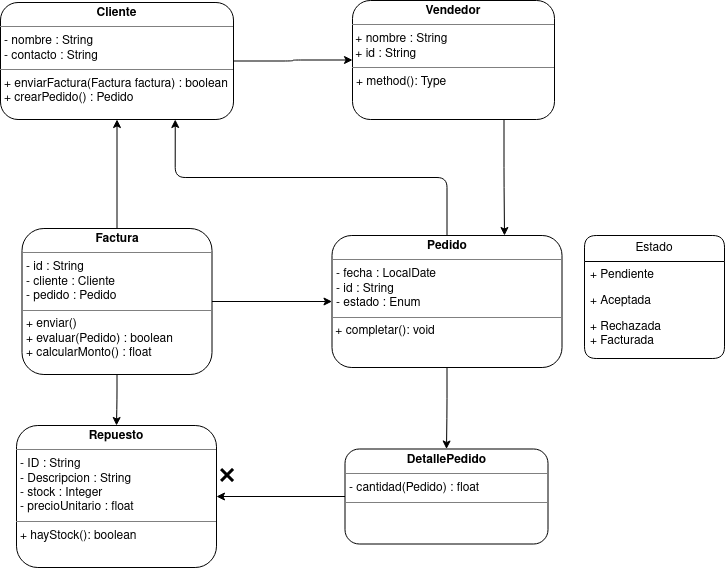

The diagram above was exported from draw.io. Its source (the exported page's mxGraphModel, read from the mxfile embedded in the PNG):
<mxGraphModel dx="833" dy="653" grid="0" gridSize="10" guides="1" tooltips="1" connect="1" arrows="1" fold="1" page="1" pageScale="1" pageWidth="827" pageHeight="1169" math="0" shadow="0">
  <root>
    <mxCell id="0" />
    <mxCell id="1" parent="0" />
    <mxCell id="o9Vc9QndUjhquRSRHqg4-36" style="edgeStyle=orthogonalEdgeStyle;rounded=1;orthogonalLoop=1;jettySize=auto;html=1;exitX=0.5;exitY=0;exitDx=0;exitDy=0;entryX=0.75;entryY=1;entryDx=0;entryDy=0;" edge="1" parent="1" source="o9Vc9QndUjhquRSRHqg4-11" target="o9Vc9QndUjhquRSRHqg4-25">
      <mxGeometry relative="1" as="geometry" />
    </mxCell>
    <mxCell id="o9Vc9QndUjhquRSRHqg4-62" style="edgeStyle=orthogonalEdgeStyle;rounded=1;orthogonalLoop=1;jettySize=auto;html=1;exitX=0.5;exitY=1;exitDx=0;exitDy=0;" edge="1" parent="1" source="o9Vc9QndUjhquRSRHqg4-11" target="o9Vc9QndUjhquRSRHqg4-60">
      <mxGeometry relative="1" as="geometry" />
    </mxCell>
    <mxCell id="o9Vc9QndUjhquRSRHqg4-11" value="&lt;p style=&quot;margin:0px;margin-top:4px;text-align:center;&quot;&gt;&lt;b&gt;Pedido&lt;/b&gt;&lt;br&gt;&lt;/p&gt;&lt;hr size=&quot;1&quot;&gt;&lt;p style=&quot;margin:0px;margin-left:4px;&quot;&gt;- fecha : LocalDate&lt;/p&gt;&lt;p style=&quot;margin:0px;margin-left:4px;&quot;&gt;- id : String&lt;/p&gt;&lt;p style=&quot;margin:0px;margin-left:4px;&quot;&gt;- estado : Enum&lt;br&gt;&lt;/p&gt;&lt;hr size=&quot;1&quot;&gt;&amp;nbsp;+ completar(): void" style="verticalAlign=top;align=left;overflow=fill;fontSize=12;fontFamily=Helvetica;html=1;whiteSpace=wrap;rounded=1;" vertex="1" parent="1">
      <mxGeometry x="387.5" y="385" width="230" height="132" as="geometry" />
    </mxCell>
    <mxCell id="o9Vc9QndUjhquRSRHqg4-49" style="edgeStyle=orthogonalEdgeStyle;rounded=1;orthogonalLoop=1;jettySize=auto;html=1;exitX=1;exitY=0.5;exitDx=0;exitDy=0;" edge="1" parent="1" source="o9Vc9QndUjhquRSRHqg4-12" target="o9Vc9QndUjhquRSRHqg4-11">
      <mxGeometry relative="1" as="geometry" />
    </mxCell>
    <mxCell id="o9Vc9QndUjhquRSRHqg4-72" style="edgeStyle=orthogonalEdgeStyle;rounded=1;orthogonalLoop=1;jettySize=auto;html=1;exitX=0.5;exitY=1;exitDx=0;exitDy=0;" edge="1" parent="1" source="o9Vc9QndUjhquRSRHqg4-12" target="o9Vc9QndUjhquRSRHqg4-13">
      <mxGeometry relative="1" as="geometry" />
    </mxCell>
    <mxCell id="o9Vc9QndUjhquRSRHqg4-76" style="edgeStyle=orthogonalEdgeStyle;rounded=1;orthogonalLoop=1;jettySize=auto;html=1;exitX=0.5;exitY=0;exitDx=0;exitDy=0;" edge="1" parent="1" source="o9Vc9QndUjhquRSRHqg4-12" target="o9Vc9QndUjhquRSRHqg4-25">
      <mxGeometry relative="1" as="geometry" />
    </mxCell>
    <mxCell id="o9Vc9QndUjhquRSRHqg4-12" value="&lt;p style=&quot;margin:0px;margin-top:4px;text-align:center;&quot;&gt;&lt;b&gt;Factura&lt;/b&gt;&lt;br&gt;&lt;/p&gt;&lt;hr size=&quot;1&quot;&gt;&lt;p style=&quot;margin:0px;margin-left:4px;&quot;&gt;- id : String&lt;/p&gt;&lt;p style=&quot;margin:0px;margin-left:4px;&quot;&gt;- cliente : Cliente&lt;/p&gt;&lt;p style=&quot;margin:0px;margin-left:4px;&quot;&gt;- pedido : Pedido&lt;br&gt;&lt;/p&gt;&lt;hr size=&quot;1&quot;&gt;&lt;p style=&quot;margin:0px;margin-left:4px;&quot;&gt;+ enviar()&lt;/p&gt;&lt;p style=&quot;margin:0px;margin-left:4px;&quot;&gt;+ evaluar(Pedido) : boolean&lt;br&gt;&lt;/p&gt;&lt;p style=&quot;margin:0px;margin-left:4px;&quot;&gt;+ calcularMonto() : float&lt;/p&gt;&lt;p style=&quot;margin:0px;margin-left:4px;&quot;&gt;&lt;br&gt;&lt;/p&gt;" style="verticalAlign=top;align=left;overflow=fill;fontSize=12;fontFamily=Helvetica;html=1;whiteSpace=wrap;rounded=1;" vertex="1" parent="1">
      <mxGeometry x="77.5" y="378" width="190" height="146" as="geometry" />
    </mxCell>
    <mxCell id="o9Vc9QndUjhquRSRHqg4-13" value="&lt;p style=&quot;margin:0px;margin-top:4px;text-align:center;&quot;&gt;&lt;b&gt;Repuesto&lt;/b&gt;&lt;br&gt;&lt;/p&gt;&lt;hr size=&quot;1&quot;&gt;&lt;p style=&quot;margin:0px;margin-left:4px;&quot;&gt;- ID : String&lt;/p&gt;&lt;p style=&quot;margin:0px;margin-left:4px;&quot;&gt;- Descripcion : String&lt;/p&gt;&lt;p style=&quot;margin:0px;margin-left:4px;&quot;&gt;- stock : Integer&lt;/p&gt;&lt;p style=&quot;margin:0px;margin-left:4px;&quot;&gt;- precioUnitario : float&lt;br&gt;&lt;/p&gt;&lt;hr size=&quot;1&quot;&gt;&lt;p style=&quot;margin:0px;margin-left:4px;&quot;&gt;+ hayStock(): boolean&lt;/p&gt;" style="verticalAlign=top;align=left;overflow=fill;fontSize=12;fontFamily=Helvetica;html=1;whiteSpace=wrap;rounded=1;" vertex="1" parent="1">
      <mxGeometry x="72" y="575" width="200" height="142" as="geometry" />
    </mxCell>
    <mxCell id="o9Vc9QndUjhquRSRHqg4-57" style="edgeStyle=orthogonalEdgeStyle;rounded=1;orthogonalLoop=1;jettySize=auto;html=1;exitX=1;exitY=0.5;exitDx=0;exitDy=0;" edge="1" parent="1" source="o9Vc9QndUjhquRSRHqg4-25" target="o9Vc9QndUjhquRSRHqg4-55">
      <mxGeometry relative="1" as="geometry" />
    </mxCell>
    <mxCell id="o9Vc9QndUjhquRSRHqg4-25" value="&lt;p style=&quot;margin:0px;margin-top:4px;text-align:center;&quot;&gt;&lt;b&gt;Cliente&lt;/b&gt;&lt;br&gt;&lt;/p&gt;&lt;hr size=&quot;1&quot;&gt;&lt;p style=&quot;margin:0px;margin-left:4px;&quot;&gt;- nombre : String&lt;br&gt;&lt;/p&gt;&lt;p style=&quot;margin:0px;margin-left:4px;&quot;&gt;- contacto : String&lt;br&gt;&lt;/p&gt;&lt;hr size=&quot;1&quot;&gt;&lt;p style=&quot;margin:0px;margin-left:4px;&quot;&gt;+ enviarFactura(Factura factura) : boolean&lt;/p&gt;&lt;p style=&quot;margin:0px;margin-left:4px;&quot;&gt;+ crearPedido() : Pedido&lt;br&gt;&lt;/p&gt;" style="verticalAlign=top;align=left;overflow=fill;fontSize=12;fontFamily=Helvetica;html=1;whiteSpace=wrap;rounded=1;" vertex="1" parent="1">
      <mxGeometry x="56" y="152" width="233" height="117" as="geometry" />
    </mxCell>
    <mxCell id="o9Vc9QndUjhquRSRHqg4-38" style="edgeStyle=orthogonalEdgeStyle;rounded=1;orthogonalLoop=1;jettySize=auto;html=1;exitX=0.5;exitY=1;exitDx=0;exitDy=0;" edge="1" parent="1" source="o9Vc9QndUjhquRSRHqg4-25" target="o9Vc9QndUjhquRSRHqg4-25">
      <mxGeometry relative="1" as="geometry" />
    </mxCell>
    <mxCell id="o9Vc9QndUjhquRSRHqg4-53" style="edgeStyle=orthogonalEdgeStyle;rounded=1;orthogonalLoop=1;jettySize=auto;html=1;exitX=0.5;exitY=1;exitDx=0;exitDy=0;" edge="1" parent="1" source="o9Vc9QndUjhquRSRHqg4-12" target="o9Vc9QndUjhquRSRHqg4-12">
      <mxGeometry relative="1" as="geometry" />
    </mxCell>
    <mxCell id="o9Vc9QndUjhquRSRHqg4-66" style="edgeStyle=orthogonalEdgeStyle;rounded=1;orthogonalLoop=1;jettySize=auto;html=1;exitX=0.75;exitY=1;exitDx=0;exitDy=0;entryX=0.75;entryY=0;entryDx=0;entryDy=0;" edge="1" parent="1" source="o9Vc9QndUjhquRSRHqg4-55" target="o9Vc9QndUjhquRSRHqg4-11">
      <mxGeometry relative="1" as="geometry" />
    </mxCell>
    <mxCell id="o9Vc9QndUjhquRSRHqg4-55" value="&lt;p style=&quot;margin:0px;margin-top:4px;text-align:center;&quot;&gt;&lt;b&gt;Vendedor&lt;/b&gt;&lt;br&gt;&lt;/p&gt;&lt;hr size=&quot;1&quot;&gt;&lt;div&gt;&amp;nbsp;+ nombre : String&lt;/div&gt;&lt;div&gt;&amp;nbsp;+ id : String&lt;/div&gt;&lt;hr size=&quot;1&quot;&gt;&lt;p style=&quot;margin:0px;margin-left:4px;&quot;&gt;+ method(): Type&lt;/p&gt;" style="verticalAlign=top;align=left;overflow=fill;fontSize=12;fontFamily=Helvetica;html=1;whiteSpace=wrap;rounded=1;" vertex="1" parent="1">
      <mxGeometry x="408" y="150" width="202" height="119" as="geometry" />
    </mxCell>
    <mxCell id="o9Vc9QndUjhquRSRHqg4-59" style="edgeStyle=orthogonalEdgeStyle;rounded=1;orthogonalLoop=1;jettySize=auto;html=1;exitX=0.5;exitY=1;exitDx=0;exitDy=0;" edge="1" parent="1" source="o9Vc9QndUjhquRSRHqg4-55" target="o9Vc9QndUjhquRSRHqg4-55">
      <mxGeometry relative="1" as="geometry" />
    </mxCell>
    <mxCell id="o9Vc9QndUjhquRSRHqg4-73" style="edgeStyle=orthogonalEdgeStyle;rounded=1;orthogonalLoop=1;jettySize=auto;html=1;exitX=0;exitY=0.5;exitDx=0;exitDy=0;" edge="1" parent="1" source="o9Vc9QndUjhquRSRHqg4-60" target="o9Vc9QndUjhquRSRHqg4-13">
      <mxGeometry relative="1" as="geometry" />
    </mxCell>
    <mxCell id="o9Vc9QndUjhquRSRHqg4-60" value="&lt;p style=&quot;margin:0px;margin-top:4px;text-align:center;&quot;&gt;&lt;b&gt;DetallePedido&lt;/b&gt;&lt;br&gt;&lt;/p&gt;&lt;hr size=&quot;1&quot;&gt;&lt;p style=&quot;margin:0px;margin-left:4px;&quot;&gt;- cantidad(Pedido) : float&lt;/p&gt;&lt;hr size=&quot;1&quot;&gt;&lt;p style=&quot;margin:0px;margin-left:4px;&quot;&gt;&lt;br&gt;&lt;/p&gt;" style="verticalAlign=top;align=left;overflow=fill;fontSize=12;fontFamily=Helvetica;html=1;whiteSpace=wrap;rounded=1;" vertex="1" parent="1">
      <mxGeometry x="400.5" y="598.5" width="203" height="95" as="geometry" />
    </mxCell>
    <mxCell id="o9Vc9QndUjhquRSRHqg4-63" value="" style="shape=umlDestroy;whiteSpace=wrap;html=1;strokeWidth=3;targetShapes=umlLifeline;rounded=1;" vertex="1" parent="1">
      <mxGeometry x="276.5" y="618.5" width="12" height="12" as="geometry" />
    </mxCell>
    <mxCell id="o9Vc9QndUjhquRSRHqg4-68" value="Estado" style="swimlane;fontStyle=0;childLayout=stackLayout;horizontal=1;startSize=26;fillColor=none;horizontalStack=0;resizeParent=1;resizeParentMax=0;resizeLast=0;collapsible=1;marginBottom=0;whiteSpace=wrap;html=1;rounded=1;" vertex="1" parent="1">
      <mxGeometry x="640" y="385" width="140" height="123" as="geometry" />
    </mxCell>
    <mxCell id="o9Vc9QndUjhquRSRHqg4-69" value="+ Pendiente" style="text;strokeColor=none;fillColor=none;align=left;verticalAlign=top;spacingLeft=4;spacingRight=4;overflow=hidden;rotatable=0;points=[[0,0.5],[1,0.5]];portConstraint=eastwest;whiteSpace=wrap;html=1;" vertex="1" parent="o9Vc9QndUjhquRSRHqg4-68">
      <mxGeometry y="26" width="140" height="26" as="geometry" />
    </mxCell>
    <mxCell id="o9Vc9QndUjhquRSRHqg4-70" value="+ Aceptada" style="text;strokeColor=none;fillColor=none;align=left;verticalAlign=top;spacingLeft=4;spacingRight=4;overflow=hidden;rotatable=0;points=[[0,0.5],[1,0.5]];portConstraint=eastwest;whiteSpace=wrap;html=1;" vertex="1" parent="o9Vc9QndUjhquRSRHqg4-68">
      <mxGeometry y="52" width="140" height="26" as="geometry" />
    </mxCell>
    <mxCell id="o9Vc9QndUjhquRSRHqg4-71" value="&lt;div&gt;+ Rechazada&lt;/div&gt;&lt;div&gt;+ Facturada&lt;br&gt;&lt;/div&gt;" style="text;strokeColor=none;fillColor=none;align=left;verticalAlign=top;spacingLeft=4;spacingRight=4;overflow=hidden;rotatable=0;points=[[0,0.5],[1,0.5]];portConstraint=eastwest;whiteSpace=wrap;html=1;" vertex="1" parent="o9Vc9QndUjhquRSRHqg4-68">
      <mxGeometry y="78" width="140" height="45" as="geometry" />
    </mxCell>
  </root>
</mxGraphModel>